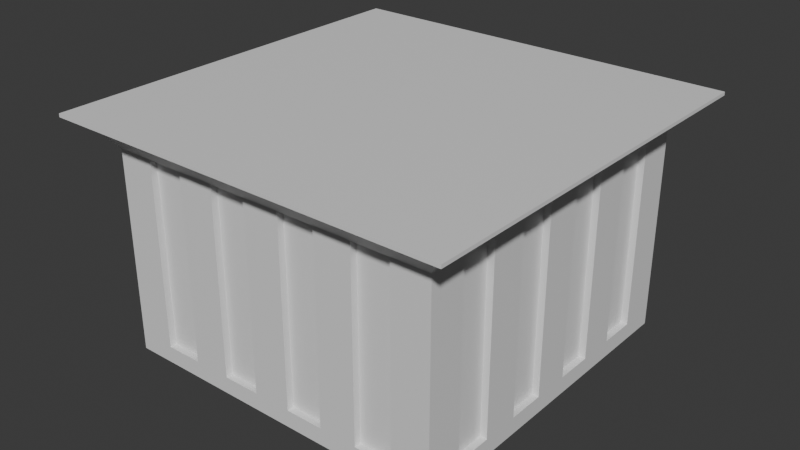 # Source: exhibit_base.blend  (saved by Blender 4.1.24; exported with 4.5.12 LTS)
import bpy
from mathutils import Matrix  # noqa: F401  (used for matrix-valued properties, if any)

bpy.ops.wm.read_factory_settings(use_empty=True)
scene = bpy.context.scene
scene.name = 'Scene'

# ---- collections
col_collection = bpy.data.collections.new('Collection'); scene.collection.children.link(col_collection)

# ---- materials (node trees are filled in below, after node groups)
mat_pillar = bpy.data.materials.new('Pillar')
mat_pillar.use_transparent_shadow = False
mat_top = bpy.data.materials.new('Top')
mat_top.use_transparent_shadow = False
mat_bottom = bpy.data.materials.new('Bottom')
mat_bottom.use_transparent_shadow = False

# ---- material node trees
mat_pillar.use_nodes = True; mat_pillar.node_tree.nodes.clear()
_N = mat_pillar.node_tree.nodes; _L = mat_pillar.node_tree.links
n0 = _N.new('ShaderNodeBsdfPrincipled'); n0.name = 'Principled BSDF'; n0.location = (10, 300)
n1 = _N.new('ShaderNodeOutputMaterial'); n1.name = 'Material Output'; n1.location = (300, 300)
_L.new(n0.outputs[0], n1.inputs[0])
n1.is_active_output = True
mat_top.use_nodes = True; mat_top.node_tree.nodes.clear()
_N = mat_top.node_tree.nodes; _L = mat_top.node_tree.links
n0 = _N.new('ShaderNodeBsdfPrincipled'); n0.name = 'Principled BSDF'; n0.location = (10, 300)
n1 = _N.new('ShaderNodeOutputMaterial'); n1.name = 'Material Output'; n1.location = (300, 300)
_L.new(n0.outputs[0], n1.inputs[0])
n1.is_active_output = True
mat_bottom.use_nodes = True; mat_bottom.node_tree.nodes.clear()
_N = mat_bottom.node_tree.nodes; _L = mat_bottom.node_tree.links
n0 = _N.new('ShaderNodeBsdfPrincipled'); n0.name = 'Principled BSDF'; n0.location = (10, 300)
n1 = _N.new('ShaderNodeOutputMaterial'); n1.name = 'Material Output'; n1.location = (300, 300)
_L.new(n0.outputs[0], n1.inputs[0])
n1.is_active_output = True

# ---- world
world_world = bpy.data.worlds.new('World'); scene.world = world_world
world_world.use_nodes = True; world_world.node_tree.nodes.clear()
_N = world_world.node_tree.nodes; _L = world_world.node_tree.links
n0 = _N.new('ShaderNodeOutputWorld'); n0.name = 'World Output'; n0.location = (300, 300)
n1 = _N.new('ShaderNodeBackground'); n1.name = 'Background'; n1.location = (10, 300)
n1.inputs[0].default_value = (0.05088, 0.05088, 0.05088, 1.0)
_L.new(n1.outputs[0], n0.inputs[0])
n0.is_active_output = True
world_world.color = (0.05088, 0.05088, 0.05088)
world_world.use_sun_shadow = False
world_world.sun_shadow_jitter_overblur = 0.0

# ---- meshes
me_cube_001 = bpy.data.meshes.new('Cube.001')
me_cube_001.from_pydata([(-0.5, -0.5, 0.05), (-0.5, 0.5, 0.05), (0.5, -0.5, 0.05), (0.5, 0.5, 0.05), (-0.5, -0.5, 0.6), (-0.5, 0.5, 0.6), (0.5, 0.5, 0.6), (0.5, -0.5, 0.6), (-0.5, 0.3889, 0.05), (-0.5, 0.2778, 0.05), (-0.5, 0.1667, 0.05), (-0.5, 0.05556, 0.05), (-0.5, -0.05556, 0.05), (-0.5, -0.1667, 0.05), (-0.5, -0.2778, 0.05), (-0.5, -0.3889, 0.05), (-0.5, -0.3889, 0.6), (-0.5, -0.2778, 0.6), (-0.5, -0.1667, 0.6), (-0.5, -0.05556, 0.6), (-0.5, 0.05556, 0.6), (-0.5, 0.1667, 0.6), (-0.5, 0.2778, 0.6), (-0.5, 0.3889, 0.6), (0.5, -0.3889, 0.05), (0.5, -0.2778, 0.05), (0.5, -0.1667, 0.05), (0.5, -0.05556, 0.05), (0.5, 0.05556, 0.05), (0.5, 0.1667, 0.05), (0.5, 0.2778, 0.05), (0.5, 0.3889, 0.05), (0.5, 0.3889, 0.6), (0.5, 0.2778, 0.6), (0.5, 0.1667, 0.6), (0.5, 0.05556, 0.6), (0.5, -0.05556, 0.6), (0.5, -0.1667, 0.6), (0.5, -0.2778, 0.6), (0.5, -0.3889, 0.6), (0.3889, 0.5, 0.05), (0.2778, 0.5, 0.05), (0.1667, 0.5, 0.05), (0.05556, 0.5, 0.05), (-0.05556, 0.5, 0.05), (-0.1667, 0.5, 0.05), (-0.2778, 0.5, 0.05), (-0.3889, 0.5, 0.05), (-0.3889, 0.5, 0.6), (-0.2778, 0.5, 0.6), (-0.1667, 0.5, 0.6), (-0.05556, 0.5, 0.6), (0.05556, 0.5, 0.6), (0.1667, 0.5, 0.6), (0.2778, 0.5, 0.6), (0.3889, 0.5, 0.6), (-0.3889, -0.5, 0.05), (-0.2778, -0.5, 0.05), (-0.1667, -0.5, 0.05), (-0.05556, -0.5, 0.05), (0.05556, -0.5, 0.05), (0.1667, -0.5, 0.05), (0.2778, -0.5, 0.05), (0.3889, -0.5, 0.05), (0.3889, -0.5, 0.6), (0.2778, -0.5, 0.6), (0.1667, -0.5, 0.6), (0.05556, -0.5, 0.6), (-0.05556, -0.5, 0.6), (-0.1667, -0.5, 0.6), (-0.2778, -0.5, 0.6), (-0.3889, -0.5, 0.6), (-0.3889, -0.48, 0.05), (-0.2778, -0.48, 0.05), (-0.1667, -0.48, 0.05), (-0.05556, -0.48, 0.05), (0.05556, -0.48, 0.05), (0.1667, -0.48, 0.05), (0.1667, -0.48, 0.6), (0.05556, -0.48, 0.6), (-0.05556, -0.48, 0.6), (-0.1667, -0.48, 0.6), (-0.2778, -0.48, 0.6), (-0.3889, -0.48, 0.6), (0.48, -0.3889, 0.05), (0.48, -0.2778, 0.05), (0.48, -0.1667, 0.05), (0.48, -0.05556, 0.05), (0.48, 0.05556, 0.05), (0.48, 0.1667, 0.05), (0.48, 0.2778, 0.05), (0.48, 0.3889, 0.05), (0.48, 0.3889, 0.6), (0.48, 0.2778, 0.6), (0.48, 0.1667, 0.6), (0.48, 0.05556, 0.6), (0.48, -0.05556, 0.6), (0.48, -0.1667, 0.6), (0.48, -0.2778, 0.6), (0.48, -0.3889, 0.6), (0.3889, 0.47, 0.05), (0.2778, 0.47, 0.05), (0.1667, 0.47, 0.05), (0.05556, 0.47, 0.05), (-0.05556, 0.47, 0.05), (-0.1667, 0.47, 0.05), (-0.2778, 0.47, 0.05), (-0.3889, 0.47, 0.05), (-0.3889, 0.47, 0.6), (-0.2778, 0.47, 0.6), (-0.1667, 0.47, 0.6), (-0.05556, 0.47, 0.6), (0.05556, 0.47, 0.6), (0.1667, 0.47, 0.6), (0.2778, 0.47, 0.6), (0.3889, 0.47, 0.6), (-0.48, 0.3889, 0.05), (-0.48, 0.2778, 0.05), (-0.48, 0.1667, 0.05), (-0.48, 0.05556, 0.05), (-0.48, -0.05556, 0.05), (-0.48, -0.1667, 0.05), (-0.48, -0.2778, 0.05), (-0.48, -0.3889, 0.05), (-0.48, -0.3889, 0.6), (-0.48, -0.2778, 0.6), (-0.48, -0.1667, 0.6), (-0.48, -0.05556, 0.6), (-0.48, 0.05556, 0.6), (-0.48, 0.1667, 0.6), (-0.48, 0.2778, 0.6), (-0.48, 0.3889, 0.6), (-0.5, -0.5, 0.0), (-0.5, 0.5, 0.0), (0.5, -0.5, 0.0), (0.5, 0.5, 0.0), (-0.5, 0.3889, 0.0), (-0.5, 0.2778, 0.0), (-0.5, 0.1667, 0.0), (-0.5, 0.05556, 0.0), (-0.5, -0.05556, 0.0), (-0.5, -0.1667, 0.0), (-0.5, -0.2778, 0.0), (-0.5, -0.3889, 0.0), (0.5, -0.3889, 0.0), (0.5, -0.2778, 0.0), (0.5, -0.1667, 0.0), (0.5, -0.05556, 0.0), (0.5, 0.05556, 0.0), (0.5, 0.1667, 0.0), (0.5, 0.2778, 0.0), (0.5, 0.3889, 0.0), (0.3889, 0.5, 0.0), (0.2778, 0.5, 0.0), (0.1667, 0.5, 0.0), (0.05556, 0.5, 0.0), (-0.05556, 0.5, 0.0), (-0.1667, 0.5, 0.0), (-0.2778, 0.5, 0.0), (-0.3889, 0.5, 0.0), (-0.3889, -0.5, 0.0), (-0.2778, -0.5, 0.0), (-0.1667, -0.5, 0.0), (-0.05556, -0.5, 0.0), (0.05556, -0.5, 0.0), (0.1667, -0.5, 0.0), (0.2778, -0.5, 0.0), (0.3889, -0.5, 0.0), (0.2778, -0.48, 0.05), (0.3889, -0.48, 0.05), (0.3889, -0.48, 0.6), (0.2778, -0.48, 0.6)], [], [(8, 23, 5, 1), (40, 55, 6, 3), (24, 39, 7, 2), (56, 71, 4, 0), (3, 6, 32, 31), (27, 36, 96, 87), (30, 33, 34, 29), (36, 37, 97, 96), (28, 35, 36, 27), (60, 164, 165, 61), (26, 37, 38, 25), (35, 28, 88, 95), (0, 4, 16, 15), (13, 18, 126, 121), (14, 17, 18, 13), (20, 21, 129, 128), (12, 19, 20, 11), (10, 21, 22, 9), (17, 14, 122, 125), (2, 7, 64, 63), (62, 63, 169, 168), (62, 65, 66, 61), (67, 60, 76, 79), (60, 67, 68, 59), (58, 69, 70, 57), (57, 70, 82, 73), (1, 5, 48, 47), (45, 50, 110, 105), (46, 49, 50, 45), (54, 55, 115, 114), (44, 51, 52, 43), (24, 2, 134, 144), (42, 53, 54, 41), (49, 46, 106, 109), (77, 78, 79, 76), (75, 80, 81, 74), (73, 82, 83, 72), (71, 56, 72, 83), (68, 69, 81, 80), (59, 68, 80, 75), (69, 58, 74, 81), (66, 67, 79, 78), (61, 66, 78, 77), (60, 59, 163, 164), (70, 71, 83, 82), (91, 92, 93, 90), (89, 94, 95, 88), (87, 96, 97, 86), (85, 98, 99, 84), (37, 26, 86, 97), (38, 39, 99, 98), (25, 38, 98, 85), (58, 162, 163, 59), (39, 24, 84, 99), (32, 33, 93, 92), (31, 32, 92, 91), (33, 30, 90, 93), (0, 15, 143, 132), (34, 35, 95, 94), (29, 34, 94, 89), (107, 108, 109, 106), (105, 110, 111, 104), (103, 112, 113, 102), (101, 114, 115, 100), (58, 57, 161, 162), (51, 44, 104, 111), (48, 49, 109, 108), (43, 52, 112, 103), (53, 42, 102, 113), (50, 51, 111, 110), (41, 54, 114, 101), (55, 40, 100, 115), (52, 53, 113, 112), (47, 48, 108, 107), (123, 124, 125, 122), (121, 126, 127, 120), (119, 128, 129, 118), (117, 130, 131, 116), (19, 12, 120, 127), (22, 23, 131, 130), (11, 20, 128, 119), (56, 160, 161, 57), (21, 10, 118, 129), (16, 17, 125, 124), (9, 22, 130, 117), (23, 8, 116, 131), (15, 16, 124, 123), (18, 19, 127, 126), (24, 144, 145, 25), (62, 61, 165, 166), (26, 25, 145, 146), (1, 47, 159, 133), (63, 62, 166, 167), (26, 146, 147, 27), (28, 27, 147, 148), (28, 148, 149, 29), (3, 31, 151, 135), (40, 3, 135, 152), (30, 29, 149, 150), (40, 152, 153, 41), (30, 150, 151, 31), (42, 41, 153, 154), (2, 63, 167, 134), (42, 154, 155, 43), (44, 43, 155, 156), (8, 1, 133, 136), (44, 156, 157, 45), (8, 136, 137, 9), (46, 45, 157, 158), (10, 9, 137, 138), (46, 158, 159, 47), (10, 138, 139, 11), (12, 11, 139, 140), (12, 140, 141, 13), (14, 13, 141, 142), (14, 142, 143, 15), (56, 0, 132, 160), (169, 170, 171, 168), (63, 64, 170, 169), (65, 62, 168, 171), (64, 65, 171, 170), (15, 123, 122, 14), (13, 121, 120, 12), (11, 119, 118, 10), (9, 117, 116, 8), (47, 107, 106, 46), (45, 105, 104, 44), (43, 103, 102, 42), (41, 101, 100, 40), (31, 91, 90, 30), (29, 89, 88, 28), (27, 87, 86, 26), (25, 85, 84, 24), (61, 77, 76, 60), (59, 75, 74, 58), (57, 73, 72, 56)])
_uv = me_cube_001.uv_layers.new(name='UVMap')
_uv.uv.foreach_set('vector', [0.375, 0.2222, 0.625, 0.2222, 0.625, 0.25, 0.375, 0.25, 0.375, 0.4722, 0.625, 0.4722, 0.625, 0.5, 0.375, 0.5, 0.375, 0.7222, 0.625, 0.7222, 0.625, 0.75, 0.375, 0.75, 0.375, 0.9722, 0.625, 0.9722, 0.625, 1.0, 0.375, 1.0, 0.375, 0.5, 0.625, 0.5, 0.625, 0.5278, 0.375, 0.5278, 0.375, 0.6389, 0.625, 0.6389, 0.625, 0.6389, 0.375, 0.6389, 0.375, 0.5556, 0.625, 0.5556, 0.625, 0.5833, 0.375, 0.5833, 0.0, 0.0, 0.0, 0.0, 0.0, 0.0, 0.0, 0.0, 0.375, 0.6111, 0.625, 0.6111, 0.625, 0.6389, 0.375, 0.6389, 0.0, 0.0, 0.0, 0.0, 0.0, 0.0, 0.0, 0.0, 0.375, 0.6667, 0.625, 0.6667, 0.625, 0.6944, 0.375, 0.6944, 0.625, 0.6111, 0.375, 0.6111, 0.375, 0.6111, 0.625, 0.6111, 0.375, 0.0, 0.625, 0.0, 0.625, 0.02778, 0.375, 0.02778, 0.375, 0.08333, 0.625, 0.08333, 0.625, 0.08333, 0.375, 0.08333, 0.375, 0.05556, 0.625, 0.05556, 0.625, 0.08333, 0.375, 0.08333, 0.0, 0.0, 0.0, 0.0, 0.0, 0.0, 0.0, 0.0, 0.375, 0.1111, 0.625, 0.1111, 0.625, 0.1389, 0.375, 0.1389, 0.375, 0.1667, 0.625, 0.1667, 0.625, 0.1944, 0.375, 0.1944, 0.625, 0.05556, 0.375, 0.05556, 0.375, 0.05556, 0.625, 0.05556, 0.375, 0.75, 0.625, 0.75, 0.625, 0.7778, 0.375, 0.7778, 0.375, 0.8056, 0.375, 0.7778, 0.375, 0.7778, 0.375, 0.8056, 0.375, 0.8056, 0.625, 0.8056, 0.625, 0.8333, 0.375, 0.8333, 0.625, 0.8611, 0.375, 0.8611, 0.375, 0.8611, 0.625, 0.8611, 0.375, 0.8611, 0.625, 0.8611, 0.625, 0.8889, 0.375, 0.8889, 0.375, 0.9167, 0.625, 0.9167, 0.625, 0.9444, 0.375, 0.9444, 0.375, 0.9444, 0.625, 0.9444, 0.625, 0.9444, 0.375, 0.9444, 0.375, 0.25, 0.625, 0.25, 0.625, 0.2778, 0.375, 0.2778, 0.375, 0.3333, 0.625, 0.3333, 0.625, 0.3333, 0.375, 0.3333, 0.375, 0.3056, 0.625, 0.3056, 0.625, 0.3333, 0.375, 0.3333, 0.0, 0.0, 0.0, 0.0, 0.0, 0.0, 0.0, 0.0, 0.375, 0.3611, 0.625, 0.3611, 0.625, 0.3889, 0.375, 0.3889, 0.375, 0.7222, 0.375, 0.75, 0.375, 0.75, 0.375, 0.7222, 0.375, 0.4167, 0.625, 0.4167, 0.625, 0.4444, 0.375, 0.4444, 0.625, 0.3056, 0.375, 0.3056, 0.375, 0.3056, 0.625, 0.3056, 0.375, 0.8333, 0.625, 0.8333, 0.625, 0.8611, 0.375, 0.8611, 0.375, 0.8889, 0.625, 0.8889, 0.625, 0.9167, 0.375, 0.9167, 0.375, 0.9444, 0.625, 0.9444, 0.625, 0.9722, 0.375, 0.9722, 0.625, 0.9722, 0.375, 0.9722, 0.375, 0.9722, 0.625, 0.9722, 0.0, 0.0, 0.0, 0.0, 0.0, 0.0, 0.0, 0.0, 0.375, 0.8889, 0.625, 0.8889, 0.625, 0.8889, 0.375, 0.8889, 0.625, 0.9167, 0.375, 0.9167, 0.375, 0.9167, 0.625, 0.9167, 0.0, 0.0, 0.0, 0.0, 0.0, 0.0, 0.0, 0.0, 0.375, 0.8333, 0.625, 0.8333, 0.625, 0.8333, 0.375, 0.8333, 0.375, 0.8611, 0.375, 0.8889, 0.375, 0.8889, 0.375, 0.8611, 0.0, 0.0, 0.0, 0.0, 0.0, 0.0, 0.0, 0.0, 0.375, 0.5278, 0.625, 0.5278, 0.625, 0.5556, 0.375, 0.5556, 0.375, 0.5833, 0.625, 0.5833, 0.625, 0.6111, 0.375, 0.6111, 0.375, 0.6389, 0.625, 0.6389, 0.625, 0.6667, 0.375, 0.6667, 0.375, 0.6944, 0.625, 0.6944, 0.625, 0.7222, 0.375, 0.7222, 0.625, 0.6667, 0.375, 0.6667, 0.375, 0.6667, 0.625, 0.6667, 0.0, 0.0, 0.0, 0.0, 0.0, 0.0, 0.0, 0.0, 0.375, 0.6944, 0.625, 0.6944, 0.625, 0.6944, 0.375, 0.6944, 0.0, 0.0, 0.0, 0.0, 0.0, 0.0, 0.0, 0.0, 0.625, 0.7222, 0.375, 0.7222, 0.375, 0.7222, 0.625, 0.7222, 0.0, 0.0, 0.0, 0.0, 0.0, 0.0, 0.0, 0.0, 0.375, 0.5278, 0.625, 0.5278, 0.625, 0.5278, 0.375, 0.5278, 0.625, 0.5556, 0.375, 0.5556, 0.375, 0.5556, 0.625, 0.5556, 0.375, 0.0, 0.375, 0.02778, 0.375, 0.02778, 0.375, 0.0, 0.0, 0.0, 0.0, 0.0, 0.0, 0.0, 0.0, 0.0, 0.375, 0.5833, 0.625, 0.5833, 0.625, 0.5833, 0.375, 0.5833, 0.375, 0.2778, 0.625, 0.2778, 0.625, 0.3056, 0.375, 0.3056, 0.375, 0.3333, 0.625, 0.3333, 0.625, 0.3611, 0.375, 0.3611, 0.375, 0.3889, 0.625, 0.3889, 0.625, 0.4167, 0.375, 0.4167, 0.375, 0.4444, 0.625, 0.4444, 0.625, 0.4722, 0.375, 0.4722, 0.375, 0.9167, 0.375, 0.9444, 0.375, 0.9444, 0.375, 0.9167, 0.625, 0.3611, 0.375, 0.3611, 0.375, 0.3611, 0.625, 0.3611, 0.0, 0.0, 0.0, 0.0, 0.0, 0.0, 0.0, 0.0, 0.375, 0.3889, 0.625, 0.3889, 0.625, 0.3889, 0.375, 0.3889, 0.625, 0.4167, 0.375, 0.4167, 0.375, 0.4167, 0.625, 0.4167, 0.0, 0.0, 0.0, 0.0, 0.0, 0.0, 0.0, 0.0, 0.375, 0.4444, 0.625, 0.4444, 0.625, 0.4444, 0.375, 0.4444, 0.625, 0.4722, 0.375, 0.4722, 0.375, 0.4722, 0.625, 0.4722, 0.0, 0.0, 0.0, 0.0, 0.0, 0.0, 0.0, 0.0, 0.375, 0.2778, 0.625, 0.2778, 0.625, 0.2778, 0.375, 0.2778, 0.375, 0.02778, 0.625, 0.02778, 0.625, 0.05556, 0.375, 0.05556, 0.375, 0.08333, 0.625, 0.08333, 0.625, 0.1111, 0.375, 0.1111, 0.375, 0.1389, 0.625, 0.1389, 0.625, 0.1667, 0.375, 0.1667, 0.375, 0.1944, 0.625, 0.1944, 0.625, 0.2222, 0.375, 0.2222, 0.625, 0.1111, 0.375, 0.1111, 0.375, 0.1111, 0.625, 0.1111, 0.0, 0.0, 0.0, 0.0, 0.0, 0.0, 0.0, 0.0, 0.375, 0.1389, 0.625, 0.1389, 0.625, 0.1389, 0.375, 0.1389, 0.0, 0.0, 0.0, 0.0, 0.0, 0.0, 0.0, 0.0, 0.625, 0.1667, 0.375, 0.1667, 0.375, 0.1667, 0.625, 0.1667, 0.0, 0.0, 0.0, 0.0, 0.0, 0.0, 0.0, 0.0, 0.375, 0.1944, 0.625, 0.1944, 0.625, 0.1944, 0.375, 0.1944, 0.625, 0.2222, 0.375, 0.2222, 0.375, 0.2222, 0.625, 0.2222, 0.375, 0.02778, 0.625, 0.02778, 0.625, 0.02778, 0.375, 0.02778, 0.0, 0.0, 0.0, 0.0, 0.0, 0.0, 0.0, 0.0, 0.0, 0.0, 0.0, 0.0, 0.0, 0.0, 0.0, 0.0, 0.375, 0.8056, 0.375, 0.8333, 0.375, 0.8333, 0.375, 0.8056, 0.375, 0.6667, 0.375, 0.6944, 0.375, 0.6944, 0.375, 0.6667, 0.375, 0.25, 0.375, 0.2778, 0.375, 0.2778, 0.375, 0.25, 0.375, 0.7778, 0.375, 0.8056, 0.375, 0.8056, 0.375, 0.7778, 0.0, 0.0, 0.0, 0.0, 0.0, 0.0, 0.0, 0.0, 0.375, 0.6111, 0.375, 0.6389, 0.375, 0.6389, 0.375, 0.6111, 0.0, 0.0, 0.0, 0.0, 0.0, 0.0, 0.0, 0.0, 0.375, 0.5, 0.375, 0.5278, 0.375, 0.5278, 0.375, 0.5, 0.375, 0.4722, 0.375, 0.5, 0.375, 0.5, 0.375, 0.4722, 0.375, 0.5556, 0.375, 0.5833, 0.375, 0.5833, 0.375, 0.5556, 0.0, 0.0, 0.0, 0.0, 0.0, 0.0, 0.0, 0.0, 0.0, 0.0, 0.0, 0.0, 0.0, 0.0, 0.0, 0.0, 0.375, 0.4167, 0.375, 0.4444, 0.375, 0.4444, 0.375, 0.4167, 0.375, 0.75, 0.375, 0.7778, 0.375, 0.7778, 0.375, 0.75, 0.0, 0.0, 0.0, 0.0, 0.0, 0.0, 0.0, 0.0, 0.375, 0.3611, 0.375, 0.3889, 0.375, 0.3889, 0.375, 0.3611, 0.375, 0.2222, 0.375, 0.25, 0.375, 0.25, 0.375, 0.2222, 0.0, 0.0, 0.0, 0.0, 0.0, 0.0, 0.0, 0.0, 0.0, 0.0, 0.0, 0.0, 0.0, 0.0, 0.0, 0.0, 0.375, 0.3056, 0.375, 0.3333, 0.375, 0.3333, 0.375, 0.3056, 0.375, 0.1667, 0.375, 0.1944, 0.375, 0.1944, 0.375, 0.1667, 0.0, 0.0, 0.0, 0.0, 0.0, 0.0, 0.0, 0.0, 0.0, 0.0, 0.0, 0.0, 0.0, 0.0, 0.0, 0.0, 0.375, 0.1111, 0.375, 0.1389, 0.375, 0.1389, 0.375, 0.1111, 0.0, 0.0, 0.0, 0.0, 0.0, 0.0, 0.0, 0.0, 0.375, 0.05556, 0.375, 0.08333, 0.375, 0.08333, 0.375, 0.05556, 0.0, 0.0, 0.0, 0.0, 0.0, 0.0, 0.0, 0.0, 0.375, 0.9722, 0.375, 1.0, 0.375, 1.0, 0.375, 0.9722, 0.375, 0.7778, 0.625, 0.7778, 0.625, 0.8056, 0.375, 0.8056, 0.375, 0.7778, 0.625, 0.7778, 0.625, 0.7778, 0.375, 0.7778, 0.625, 0.8056, 0.375, 0.8056, 0.375, 0.8056, 0.625, 0.8056, 0.0, 0.0, 0.0, 0.0, 0.0, 0.0, 0.0, 0.0, 0.375, 0.02778, 0.375, 0.02778, 0.375, 0.05556, 0.375, 0.05556, 0.375, 0.08333, 0.375, 0.08333, 0.375, 0.1111, 0.375, 0.1111, 0.375, 0.1389, 0.375, 0.1389, 0.375, 0.1667, 0.375, 0.1667, 0.375, 0.1944, 0.375, 0.1944, 0.375, 0.2222, 0.375, 0.2222, 0.375, 0.2778, 0.375, 0.2778, 0.375, 0.3056, 0.375, 0.3056, 0.375, 0.3333, 0.375, 0.3333, 0.375, 0.3611, 0.375, 0.3611, 0.375, 0.3889, 0.375, 0.3889, 0.375, 0.4167, 0.375, 0.4167, 0.375, 0.4444, 0.375, 0.4444, 0.375, 0.4722, 0.375, 0.4722, 0.375, 0.5278, 0.375, 0.5278, 0.375, 0.5556, 0.375, 0.5556, 0.375, 0.5833, 0.375, 0.5833, 0.375, 0.6111, 0.375, 0.6111, 0.375, 0.6389, 0.375, 0.6389, 0.375, 0.6667, 0.375, 0.6667, 0.375, 0.6944, 0.375, 0.6944, 0.375, 0.7222, 0.375, 0.7222, 0.375, 0.8333, 0.375, 0.8333, 0.375, 0.8611, 0.375, 0.8611, 0.375, 0.8889, 0.375, 0.8889, 0.375, 0.9167, 0.375, 0.9167, 0.375, 0.9444, 0.375, 0.9444, 0.375, 0.9722, 0.375, 0.9722])
me_cube_001.materials.append(mat_pillar)
me_cube_001.update()
me_cube_003 = bpy.data.meshes.new('Cube.003')
me_cube_003.from_pydata([(-0.5, -0.5, 0.6), (-0.6, -0.6, 0.69), (-0.5, 0.5, 0.6), (0.5, -0.5, 0.6), (0.6, -0.6, 0.69), (0.5, 0.5, 0.6), (0.6, 0.6, 0.69), (-0.6, 0.6, 0.69), (-0.54, -0.54, 0.65), (0.54, -0.54, 0.65), (0.54, 0.54, 0.65), (-0.54, 0.54, 0.65), (-0.6, -0.6, 0.7), (0.6, -0.6, 0.7), (0.6, 0.6, 0.7), (-0.6, 0.6, 0.7)], [], [(8, 9, 4, 1), (11, 8, 1, 7), (9, 10, 6, 4), (10, 11, 7, 6), (1, 4, 13, 12), (5, 2, 11, 10), (3, 5, 10, 9), (2, 0, 8, 11), (0, 3, 9, 8), (14, 15, 12, 13), (7, 1, 12, 15), (6, 7, 15, 14), (4, 6, 14, 13)])
_uv = me_cube_003.uv_layers.new(name='UVMap')
_uv.uv.foreach_set('vector', [0.625, 1.0, 0.625, 0.75, 0.625, 0.75, 0.625, 1.0, 0.625, 0.25, 0.625, 0.0, 0.625, 0.0, 0.625, 0.25, 0.625, 0.75, 0.625, 0.5, 0.625, 0.5, 0.625, 0.75, 0.625, 0.5, 0.625, 0.25, 0.625, 0.25, 0.625, 0.5, 0.625, 1.0, 0.625, 0.75, 0.625, 0.75, 0.625, 1.0, 0.625, 0.5, 0.625, 0.25, 0.625, 0.25, 0.625, 0.5, 0.625, 0.75, 0.625, 0.5, 0.625, 0.5, 0.625, 0.75, 0.625, 0.25, 0.625, 0.0, 0.625, 0.0, 0.625, 0.25, 0.625, 1.0, 0.625, 0.75, 0.625, 0.75, 0.625, 1.0, 0.625, 0.5, 0.875, 0.5, 0.875, 0.75, 0.625, 0.75, 0.625, 0.25, 0.625, 0.0, 0.625, 0.0, 0.625, 0.25, 0.625, 0.5, 0.625, 0.25, 0.625, 0.25, 0.625, 0.5, 0.625, 0.75, 0.625, 0.5, 0.625, 0.5, 0.625, 0.75])
me_cube_003.materials.append(mat_top)
me_cube_003.update()
me_plane = bpy.data.meshes.new('Plane')
me_plane.from_pydata([(-0.5, -0.5, 0.0), (0.5, -0.5, 0.0), (-0.5, 0.5, 0.0), (0.5, 0.5, 0.0)], [], [(0, 2, 3, 1)])
_uv = me_plane.uv_layers.new(name='UVMap')
_uv.uv.foreach_set('vector', [0.0, 0.0, 0.0, 1.0, 1.0, 1.0, 1.0, 0.0])
me_plane.materials.append(mat_bottom)
me_plane.update()

# ---- objects
ob_pillar = bpy.data.objects.new('Pillar', me_cube_001)
ob_top = bpy.data.objects.new('Top', me_cube_003)
ob_bottom = bpy.data.objects.new('Bottom', me_plane)

# ---- transforms, parenting, visibility, modifiers, constraints
ob_pillar.location = (0.0, 0.0, 0.0)
ob_top.location = (0.0, 0.0, 0.0)
ob_bottom.location = (0.0, 0.0, 0.0)

# ---- collection membership
col_collection.objects.link(ob_pillar)
col_collection.objects.link(ob_top)
col_collection.objects.link(ob_bottom)

# ---- scene / render settings (as saved in the file)
scene.frame_start = 1; scene.frame_end = 250; scene.frame_set(1)
scene.render.engine = 'BLENDER_EEVEE_NEXT'
scene.cycles.sampling_pattern = 'TABULATED_SOBOL'
scene.eevee.ray_tracing_options.trace_max_roughness = 0.0
bpy.context.view_layer.update()

# ---- added for rendering (the .blend has no active camera and no usable light): camera, sun
cam_auto = bpy.data.cameras.new('AutoCamera')
cam_auto.lens = 50.0
cam_auto.sensor_width = 36.0
cam_auto.clip_end = 1000.0
ob_auto_camera = bpy.data.objects.new('AutoCamera', cam_auto)
scene.collection.objects.link(ob_auto_camera)
ob_auto_camera.location = (1.69849, -2.03818, 1.70879)
ob_auto_camera.rotation_euler = (1.09748, -7.21219e-08, 0.694738)
scene.camera = ob_auto_camera
light_auto_sun = bpy.data.lights.new('AutoSun', 'SUN')
light_auto_sun.energy = 3.0
light_auto_sun.angle = 0.0523599
ob_auto_sun = bpy.data.objects.new('AutoSun', light_auto_sun)
scene.collection.objects.link(ob_auto_sun)
ob_auto_sun.rotation_euler = (0.872665, 0.174533, 0.523599)
bpy.context.view_layer.update()
